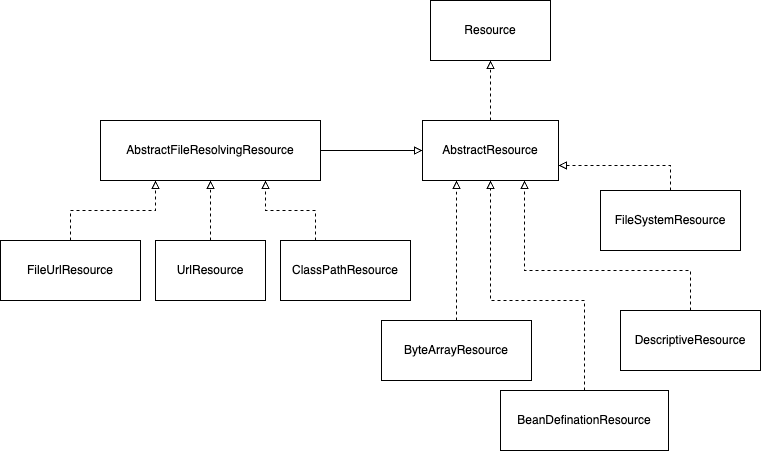

The diagram above was exported from draw.io. Its source (the exported page's mxGraphModel, read from the mxfile embedded in the PNG):
<mxGraphModel dx="1816" dy="658" grid="1" gridSize="10" guides="1" tooltips="1" connect="1" arrows="1" fold="1" page="1" pageScale="1" pageWidth="827" pageHeight="1169" math="0" shadow="0">
  <root>
    <mxCell id="0" />
    <mxCell id="1" parent="0" />
    <mxCell id="hTtnDeLjr4kdArCrZTK5-1" value="Resource" style="rounded=0;whiteSpace=wrap;html=1;" vertex="1" parent="1">
      <mxGeometry x="320" y="30" width="120" height="60" as="geometry" />
    </mxCell>
    <mxCell id="hTtnDeLjr4kdArCrZTK5-4" style="edgeStyle=orthogonalEdgeStyle;rounded=0;orthogonalLoop=1;jettySize=auto;html=1;exitX=0.5;exitY=0;exitDx=0;exitDy=0;entryX=0.5;entryY=1;entryDx=0;entryDy=0;endArrow=block;endFill=0;dashed=1;" edge="1" parent="1" source="hTtnDeLjr4kdArCrZTK5-3" target="hTtnDeLjr4kdArCrZTK5-1">
      <mxGeometry relative="1" as="geometry" />
    </mxCell>
    <mxCell id="hTtnDeLjr4kdArCrZTK5-3" value="AbstractResource" style="rounded=0;whiteSpace=wrap;html=1;" vertex="1" parent="1">
      <mxGeometry x="312" y="150" width="136" height="60" as="geometry" />
    </mxCell>
    <mxCell id="hTtnDeLjr4kdArCrZTK5-7" style="edgeStyle=orthogonalEdgeStyle;rounded=0;orthogonalLoop=1;jettySize=auto;html=1;exitX=0.5;exitY=0;exitDx=0;exitDy=0;entryX=0.5;entryY=1;entryDx=0;entryDy=0;dashed=1;endArrow=block;endFill=0;" edge="1" parent="1" source="hTtnDeLjr4kdArCrZTK5-5" target="hTtnDeLjr4kdArCrZTK5-3">
      <mxGeometry relative="1" as="geometry">
        <Array as="points">
          <mxPoint x="474" y="330" />
          <mxPoint x="380" y="330" />
        </Array>
      </mxGeometry>
    </mxCell>
    <mxCell id="hTtnDeLjr4kdArCrZTK5-5" value="BeanDefinationResource" style="rounded=0;whiteSpace=wrap;html=1;" vertex="1" parent="1">
      <mxGeometry x="390" y="420" width="168" height="60" as="geometry" />
    </mxCell>
    <mxCell id="hTtnDeLjr4kdArCrZTK5-8" style="edgeStyle=orthogonalEdgeStyle;rounded=0;orthogonalLoop=1;jettySize=auto;html=1;exitX=0.5;exitY=0;exitDx=0;exitDy=0;endArrow=block;endFill=0;dashed=1;entryX=0.25;entryY=1;entryDx=0;entryDy=0;" edge="1" parent="1" source="hTtnDeLjr4kdArCrZTK5-6" target="hTtnDeLjr4kdArCrZTK5-3">
      <mxGeometry relative="1" as="geometry" />
    </mxCell>
    <mxCell id="hTtnDeLjr4kdArCrZTK5-6" value="ByteArrayResource" style="rounded=0;whiteSpace=wrap;html=1;" vertex="1" parent="1">
      <mxGeometry x="271" y="350" width="150" height="60" as="geometry" />
    </mxCell>
    <mxCell id="hTtnDeLjr4kdArCrZTK5-11" style="edgeStyle=orthogonalEdgeStyle;rounded=0;orthogonalLoop=1;jettySize=auto;html=1;exitX=0.5;exitY=0;exitDx=0;exitDy=0;entryX=0.75;entryY=1;entryDx=0;entryDy=0;dashed=1;endArrow=block;endFill=0;" edge="1" parent="1" source="hTtnDeLjr4kdArCrZTK5-10" target="hTtnDeLjr4kdArCrZTK5-3">
      <mxGeometry relative="1" as="geometry">
        <Array as="points">
          <mxPoint x="580" y="300" />
          <mxPoint x="414" y="300" />
        </Array>
      </mxGeometry>
    </mxCell>
    <mxCell id="hTtnDeLjr4kdArCrZTK5-10" value="DescriptiveResource" style="rounded=0;whiteSpace=wrap;html=1;" vertex="1" parent="1">
      <mxGeometry x="510" y="340" width="140" height="60" as="geometry" />
    </mxCell>
    <mxCell id="hTtnDeLjr4kdArCrZTK5-14" style="edgeStyle=orthogonalEdgeStyle;rounded=0;orthogonalLoop=1;jettySize=auto;html=1;exitX=0.5;exitY=0;exitDx=0;exitDy=0;entryX=1;entryY=0.75;entryDx=0;entryDy=0;dashed=1;endArrow=block;endFill=0;" edge="1" parent="1" source="hTtnDeLjr4kdArCrZTK5-12" target="hTtnDeLjr4kdArCrZTK5-3">
      <mxGeometry relative="1" as="geometry" />
    </mxCell>
    <mxCell id="hTtnDeLjr4kdArCrZTK5-12" value="FileSystemResource" style="rounded=0;whiteSpace=wrap;html=1;" vertex="1" parent="1">
      <mxGeometry x="490" y="220" width="140" height="60" as="geometry" />
    </mxCell>
    <mxCell id="hTtnDeLjr4kdArCrZTK5-18" style="edgeStyle=orthogonalEdgeStyle;rounded=0;orthogonalLoop=1;jettySize=auto;html=1;exitX=0.5;exitY=0;exitDx=0;exitDy=0;entryX=0.5;entryY=1;entryDx=0;entryDy=0;dashed=1;endArrow=block;endFill=0;" edge="1" parent="1" source="hTtnDeLjr4kdArCrZTK5-15" target="hTtnDeLjr4kdArCrZTK5-17">
      <mxGeometry relative="1" as="geometry" />
    </mxCell>
    <mxCell id="hTtnDeLjr4kdArCrZTK5-15" value="UrlResource" style="rounded=0;whiteSpace=wrap;html=1;" vertex="1" parent="1">
      <mxGeometry x="45" y="270" width="110" height="60" as="geometry" />
    </mxCell>
    <mxCell id="hTtnDeLjr4kdArCrZTK5-19" style="edgeStyle=orthogonalEdgeStyle;rounded=0;orthogonalLoop=1;jettySize=auto;html=1;exitX=1;exitY=0.5;exitDx=0;exitDy=0;endArrow=block;endFill=0;" edge="1" parent="1" source="hTtnDeLjr4kdArCrZTK5-17" target="hTtnDeLjr4kdArCrZTK5-3">
      <mxGeometry relative="1" as="geometry" />
    </mxCell>
    <mxCell id="hTtnDeLjr4kdArCrZTK5-17" value="AbstractFileResolvingResource" style="rounded=0;whiteSpace=wrap;html=1;" vertex="1" parent="1">
      <mxGeometry x="-10" y="150" width="220" height="60" as="geometry" />
    </mxCell>
    <mxCell id="hTtnDeLjr4kdArCrZTK5-21" style="edgeStyle=orthogonalEdgeStyle;rounded=0;orthogonalLoop=1;jettySize=auto;html=1;exitX=0.5;exitY=0;exitDx=0;exitDy=0;entryX=0.75;entryY=1;entryDx=0;entryDy=0;dashed=1;endArrow=block;endFill=0;" edge="1" parent="1" source="hTtnDeLjr4kdArCrZTK5-20" target="hTtnDeLjr4kdArCrZTK5-17">
      <mxGeometry relative="1" as="geometry">
        <Array as="points">
          <mxPoint x="205" y="240" />
          <mxPoint x="155" y="240" />
        </Array>
      </mxGeometry>
    </mxCell>
    <mxCell id="hTtnDeLjr4kdArCrZTK5-20" value="ClassPathResource" style="rounded=0;whiteSpace=wrap;html=1;" vertex="1" parent="1">
      <mxGeometry x="170" y="270" width="130" height="60" as="geometry" />
    </mxCell>
    <mxCell id="hTtnDeLjr4kdArCrZTK5-23" style="edgeStyle=orthogonalEdgeStyle;rounded=0;orthogonalLoop=1;jettySize=auto;html=1;exitX=0.5;exitY=0;exitDx=0;exitDy=0;entryX=0.25;entryY=1;entryDx=0;entryDy=0;dashed=1;endArrow=block;endFill=0;" edge="1" parent="1" source="hTtnDeLjr4kdArCrZTK5-22" target="hTtnDeLjr4kdArCrZTK5-17">
      <mxGeometry relative="1" as="geometry" />
    </mxCell>
    <mxCell id="hTtnDeLjr4kdArCrZTK5-22" value="FileUrlResource" style="rounded=0;whiteSpace=wrap;html=1;" vertex="1" parent="1">
      <mxGeometry x="-110" y="270" width="140" height="60" as="geometry" />
    </mxCell>
  </root>
</mxGraphModel>